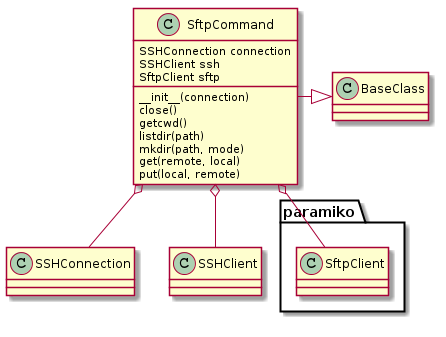

The diagram above was rendered by PlantUML. Its source (embedded in the PNG):
@startuml
SftpCommand -|> BaseClass
SftpCommand o-- SSHConnection
SftpCommand o-- SSHClient
SftpCommand o-- paramiko.SftpClient
SftpCommand : SSHConnection connection
SftpCommand : SSHClient ssh
SftpCommand : SftpClient sftp
SftpCommand : __init__(connection)
SftpCommand : close()
SftpCommand : getcwd()
SftpCommand : listdir(path)
SftpCommand : mkdir(path, mode)
SftpCommand : get(remote, local)
SftpCommand : put(local, remote)

@enduml